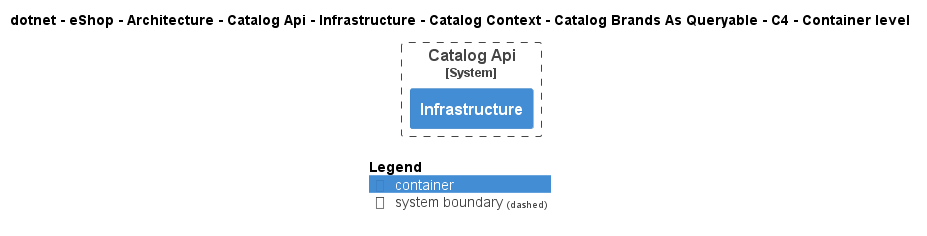

The diagram above was rendered by PlantUML. Its source (embedded in the PNG):
@startuml
!pragma layout smetana
!include ..\..\..\..\..\..\..\..\..\..\..\.c4s\C4_Container.puml

AddElementTag("c4interflow:lifecycle:new", $bgColor=green, $fontColor=#ffffff, $borderColor=green, $shadowing="False")
AddElementTag("c4interflow:lifecycle:changed", $bgColor=orange, $fontColor=#ffffff, $borderColor=orange, $shadowing="False")
AddElementTag("c4interflow:lifecycle:removed", $bgColor=red, $fontColor=#ffffff, $borderColor=red, $shadowing="False")

AddRelTag("c4interflow:lifecycle:new", $textColor=green, $lineColor=green)
AddRelTag("c4interflow:lifecycle:changed", $textColor=orange, $lineColor=orange)
AddRelTag("c4interflow:lifecycle:removed", $textColor=red, $lineColor=red)

SHOW_PERSON_PORTRAIT()
LAYOUT_TOP_DOWN()

skinparam linetype polyline

title dotnet - eShop - Architecture - Catalog Api - Infrastructure - Catalog Context - Catalog Brands As Queryable - C4 - Container level


System_Boundary(dotnet.eShop.Architecture.SoftwareSystems.CatalogApi, "Catalog Api") {
    Container(dotnet.eShop.Architecture.SoftwareSystems.CatalogApi.Containers.Infrastructure, "Infrastructure", "", "")
}



SHOW_LEGEND()
@enduml